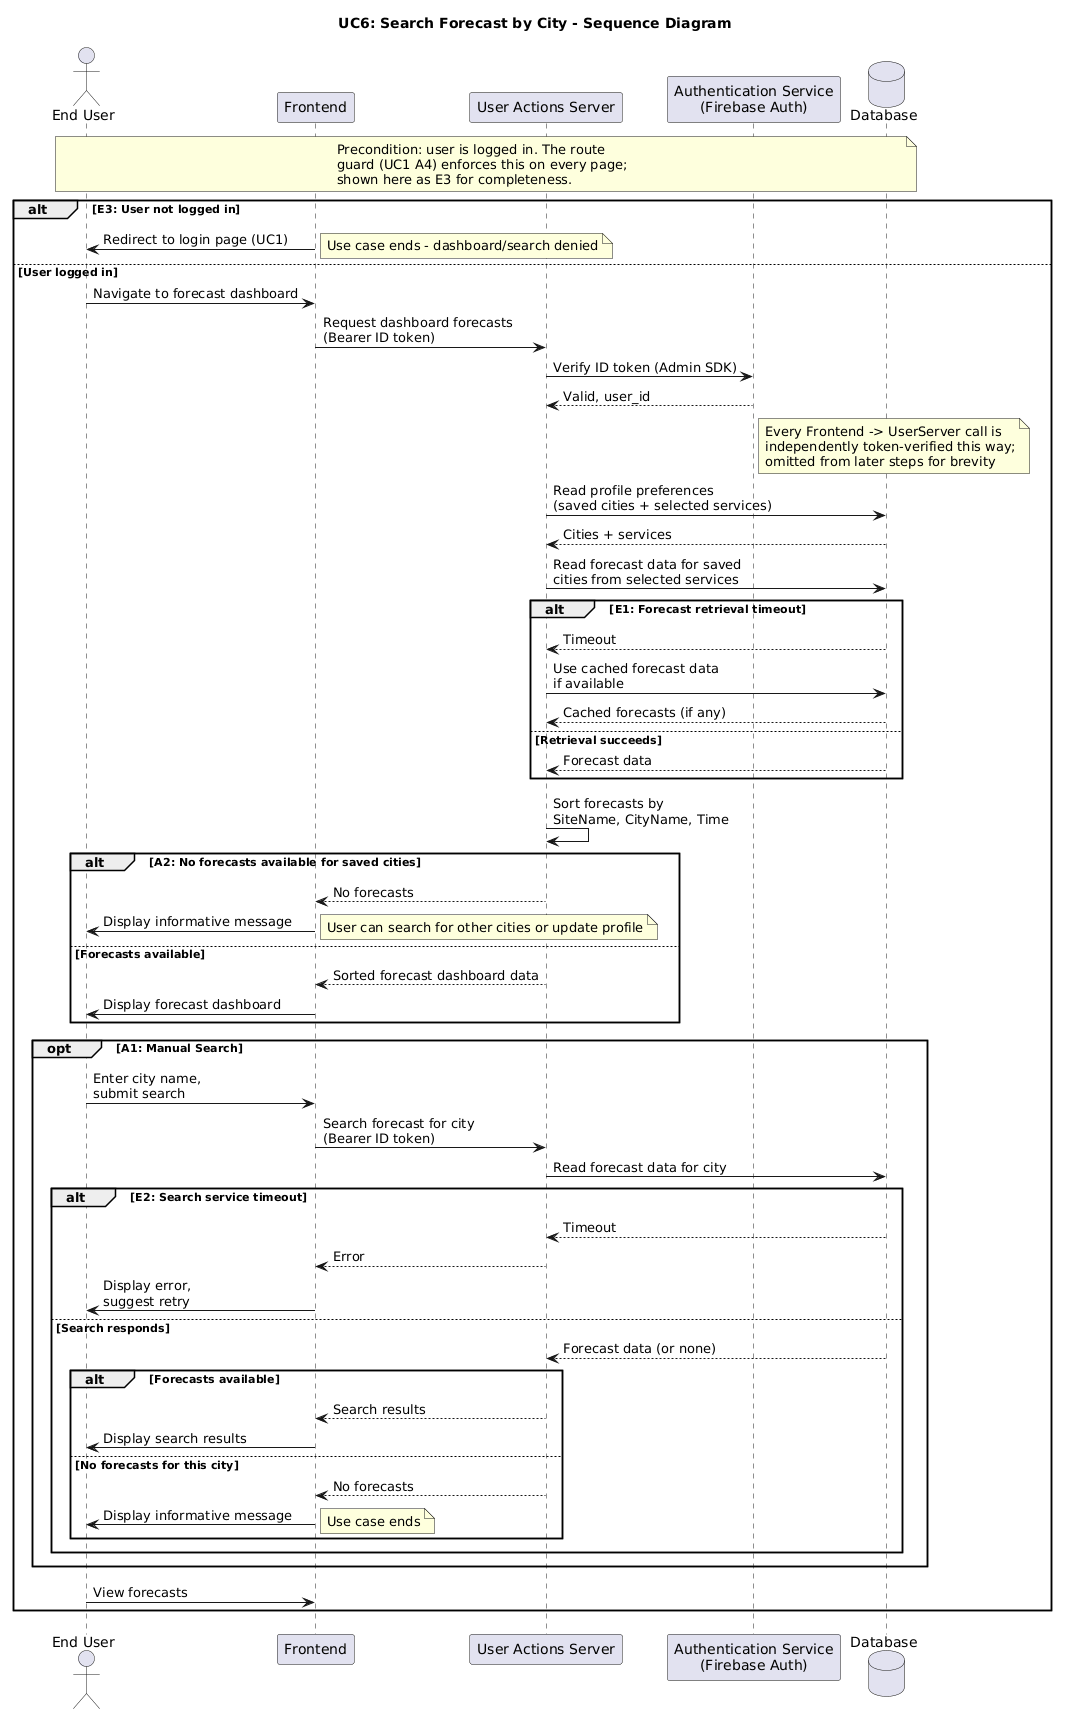

The diagram above was rendered by PlantUML. Its source (embedded in the PNG):
@startuml
title UC6: Search Forecast by City - Sequence Diagram

actor "End User" as User
participant "Frontend" as Frontend
participant "User Actions Server" as UserServer
participant "Authentication Service\n(Firebase Auth)" as Auth
database "Database" as DB

note over User, DB
  Precondition: user is logged in. The route
  guard (UC1 A4) enforces this on every page;
  shown here as E3 for completeness.
end note

alt E3: User not logged in
  Frontend -> User: Redirect to login page (UC1)
  note right: Use case ends - dashboard/search denied
else User logged in
  User -> Frontend: Navigate to forecast dashboard
  Frontend -> UserServer: Request dashboard forecasts\n(Bearer ID token)
  UserServer -> Auth: Verify ID token (Admin SDK)
  Auth --> UserServer: Valid, user_id
  note right of Auth
    Every Frontend -> UserServer call is
    independently token-verified this way;
    omitted from later steps for brevity
  end note

  UserServer -> DB: Read profile preferences\n(saved cities + selected services)
  DB --> UserServer: Cities + services

  UserServer -> DB: Read forecast data for saved\ncities from selected services

  alt E1: Forecast retrieval timeout
    DB --> UserServer: Timeout
    UserServer -> DB: Use cached forecast data\nif available
    DB --> UserServer: Cached forecasts (if any)
  else Retrieval succeeds
    DB --> UserServer: Forecast data
  end

  UserServer -> UserServer: Sort forecasts by\nSiteName, CityName, Time

  alt A2: No forecasts available for saved cities
    UserServer --> Frontend: No forecasts
    Frontend -> User: Display informative message
    note right: User can search for other cities or update profile
  else Forecasts available
    UserServer --> Frontend: Sorted forecast dashboard data
    Frontend -> User: Display forecast dashboard
  end

  opt A1: Manual Search
    User -> Frontend: Enter city name,\nsubmit search
    Frontend -> UserServer: Search forecast for city\n(Bearer ID token)
    UserServer -> DB: Read forecast data for city

    alt E2: Search service timeout
      DB --> UserServer: Timeout
      UserServer --> Frontend: Error
      Frontend -> User: Display error,\nsuggest retry
    else Search responds
      DB --> UserServer: Forecast data (or none)

      alt Forecasts available
        UserServer --> Frontend: Search results
        Frontend -> User: Display search results
      else No forecasts for this city
        UserServer --> Frontend: No forecasts
        Frontend -> User: Display informative message
        note right: Use case ends
      end
    end
  end

  User -> Frontend: View forecasts
end
@enduml